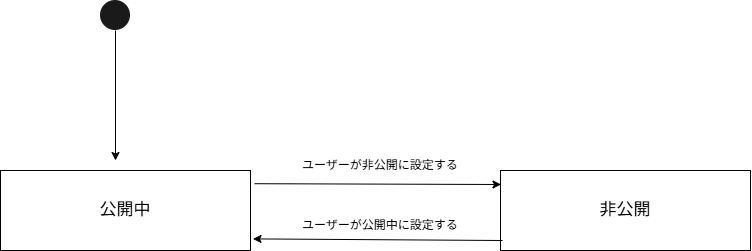

The diagram above was exported from draw.io. Its source (the exported page's mxGraphModel, read from the mxfile embedded in the PNG):
<mxGraphModel dx="1030" dy="527" grid="1" gridSize="10" guides="1" tooltips="1" connect="1" arrows="1" fold="1" page="1" pageScale="1" pageWidth="827" pageHeight="1169" math="0" shadow="0">
  <root>
    <mxCell id="0" />
    <mxCell id="1" parent="0" />
    <mxCell id="K6zz0FFjVArMN2DUDNTh-6" edge="1" parent="1" source="K6zz0FFjVArMN2DUDNTh-1" style="rounded=0;orthogonalLoop=1;jettySize=auto;html=1;exitX=1.016;exitY=0.165;exitDx=0;exitDy=0;exitPerimeter=0;entryX=0.002;entryY=0.175;entryDx=0;entryDy=0;entryPerimeter=0;" target="K6zz0FFjVArMN2DUDNTh-2" value="">
      <mxGeometry relative="1" x="0.0868" as="geometry">
        <mxPoint x="550" y="280" as="targetPoint" />
      </mxGeometry>
    </mxCell>
    <mxCell id="K6zz0FFjVArMN2DUDNTh-1" parent="1" style="rounded=0;whiteSpace=wrap;html=1;" value="&lt;font style=&quot;font-size: 17px;&quot;&gt;公開中&lt;/font&gt;" vertex="1">
      <mxGeometry height="80" width="250" x="60" y="240" as="geometry" />
    </mxCell>
    <mxCell id="K6zz0FFjVArMN2DUDNTh-2" parent="1" style="rounded=0;whiteSpace=wrap;html=1;" value="&lt;font style=&quot;font-size: 17px;&quot;&gt;非公開&lt;/font&gt;" vertex="1">
      <mxGeometry height="80" width="250" x="560" y="240" as="geometry" />
    </mxCell>
    <mxCell id="K6zz0FFjVArMN2DUDNTh-4" edge="1" parent="1" source="K6zz0FFjVArMN2DUDNTh-3" style="rounded=0;orthogonalLoop=1;jettySize=auto;html=1;">
      <mxGeometry relative="1" as="geometry">
        <mxPoint x="175" y="230" as="targetPoint" />
      </mxGeometry>
    </mxCell>
    <mxCell id="K6zz0FFjVArMN2DUDNTh-3" parent="1" style="ellipse;whiteSpace=wrap;html=1;shapeInside=1;aspect=fixed;strokeColor=none;fillColor=#1A1A1A;" value="" vertex="1">
      <mxGeometry height="30" width="30" x="160" y="70" as="geometry" />
    </mxCell>
    <mxCell id="K6zz0FFjVArMN2DUDNTh-7" edge="1" parent="1" source="K6zz0FFjVArMN2DUDNTh-2" style="rounded=0;orthogonalLoop=1;jettySize=auto;html=1;entryX=1.01;entryY=0.855;entryDx=0;entryDy=0;entryPerimeter=0;exitX=0.008;exitY=0.875;exitDx=0;exitDy=0;exitPerimeter=0;" target="K6zz0FFjVArMN2DUDNTh-1">
      <mxGeometry relative="1" as="geometry" />
    </mxCell>
    <mxCell id="K6zz0FFjVArMN2DUDNTh-8" parent="1" style="text;html=1;whiteSpace=wrap;strokeColor=none;fillColor=none;align=center;verticalAlign=middle;rounded=0;" value="ユーザーが非公開に設定する" vertex="1">
      <mxGeometry height="30" width="200" x="340" y="220" as="geometry" />
    </mxCell>
    <mxCell id="K6zz0FFjVArMN2DUDNTh-9" parent="1" style="text;html=1;whiteSpace=wrap;strokeColor=none;fillColor=none;align=center;verticalAlign=middle;rounded=0;" value="ユーザーが公開中に設定する" vertex="1">
      <mxGeometry height="30" width="168" x="356" y="280" as="geometry" />
    </mxCell>
  </root>
</mxGraphModel>